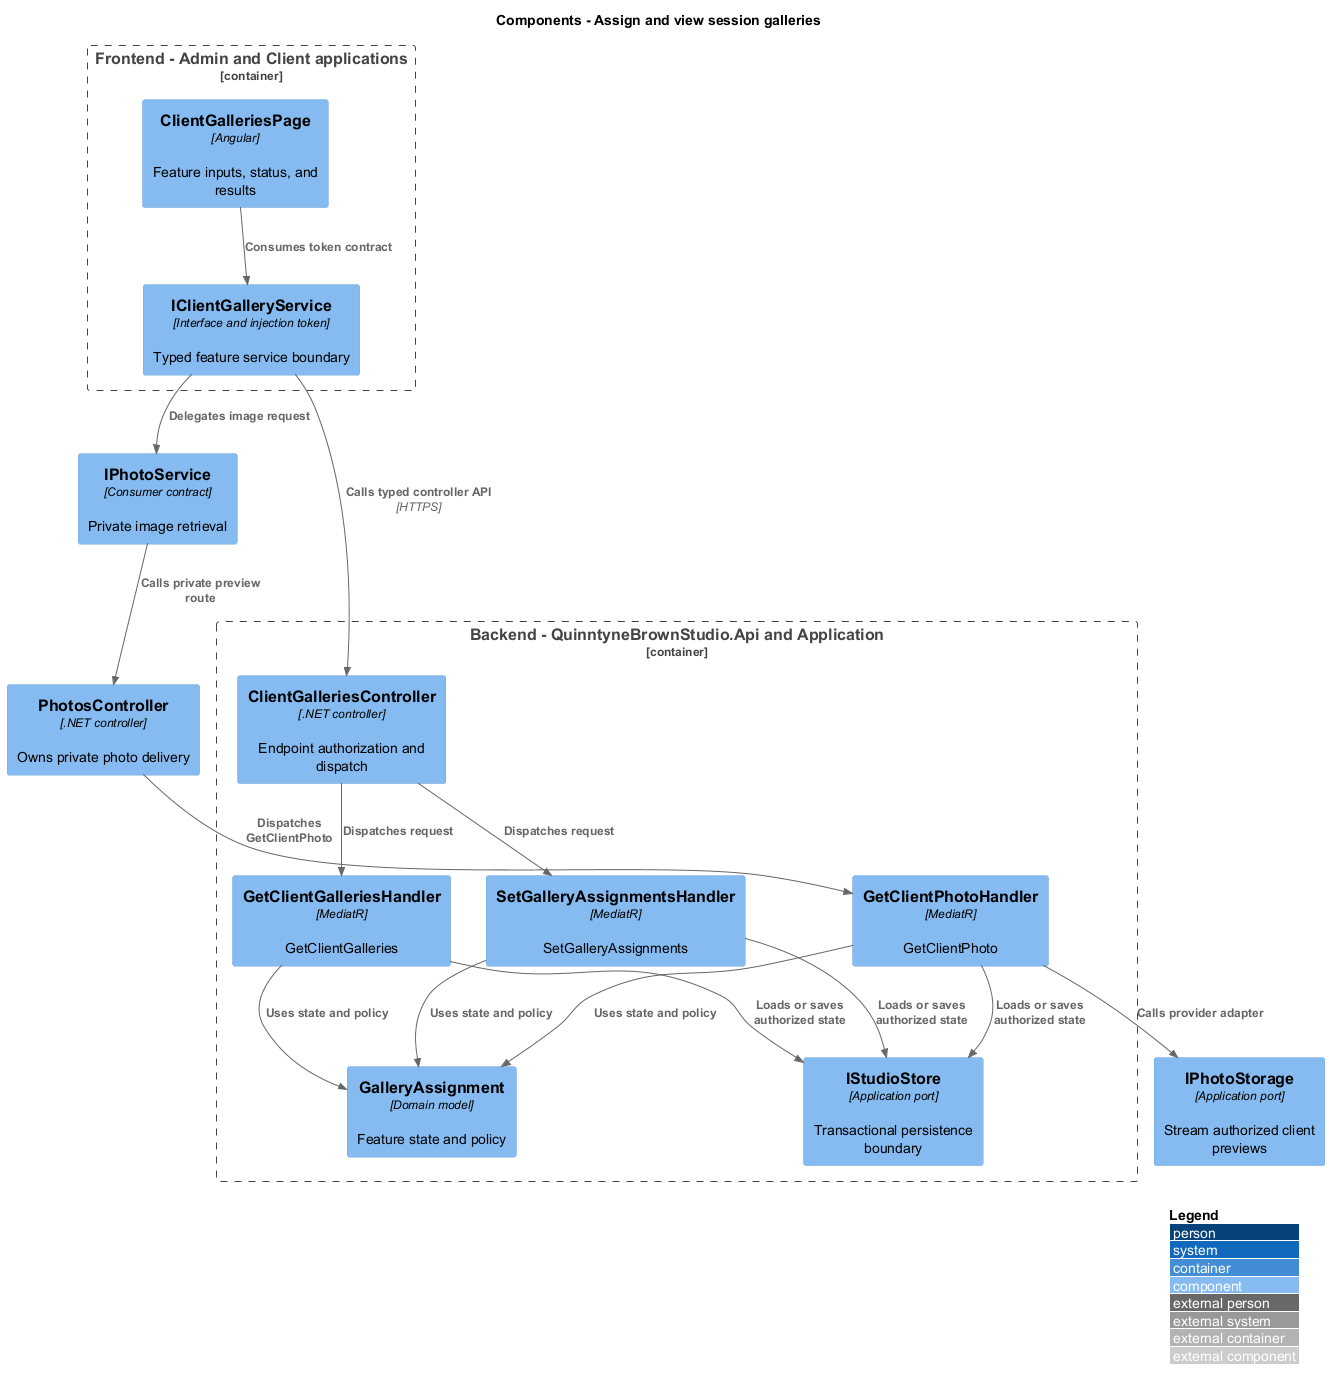

The diagram above was rendered by PlantUML. Its source (embedded in the PNG):
@startuml
!include <C4/C4_Component>
LAYOUT_WITH_LEGEND()
title Components - Assign and view session galleries
Container_Boundary(frontend, "Frontend - Admin and Client applications") {
 Component(page, "ClientGalleriesPage", "Angular", "Feature inputs, status, and results")
 Component(client, "IClientGalleryService", "Interface and injection token", "Typed feature service boundary")
}
Container_Boundary(api, "Backend - QuinntyneBrownStudio.Api and Application") {
 Component(ctrl, "ClientGalleriesController", ".NET controller", "Endpoint authorization and dispatch")
 Component(handler0, "SetGalleryAssignmentsHandler", "MediatR", "SetGalleryAssignments")
 Component(handler1, "GetClientGalleriesHandler", "MediatR", "GetClientGalleries")
 Component(handler2, "GetClientPhotoHandler", "MediatR", "GetClientPhoto")
 Component(entity, "GalleryAssignment", "Domain model", "Feature state and policy")
 Component(store, "IStudioStore", "Application port", "Transactional persistence boundary")
}
Rel(page, client, "Consumes token contract")
Rel(client, ctrl, "Calls typed controller API", "HTTPS")
Rel(ctrl, handler0, "Dispatches request")
Rel(handler0, entity, "Uses state and policy")
Rel(handler0, store, "Loads or saves authorized state")
Rel(ctrl, handler1, "Dispatches request")
Rel(handler1, entity, "Uses state and policy")
Rel(handler1, store, "Loads or saves authorized state")
Component(photoCtrl, "PhotosController", ".NET controller", "Owns private photo delivery")
Component(photoClient, "IPhotoService", "Consumer contract", "Private image retrieval")
Rel(client, photoClient, "Delegates image request")
Rel(photoClient, photoCtrl, "Calls private preview route")
Rel(photoCtrl, handler2, "Dispatches GetClientPhoto")
Rel(handler2, entity, "Uses state and policy")
Rel(handler2, store, "Loads or saves authorized state")
Component(ext, "IPhotoStorage", "Application port", "Stream authorized client previews")
Rel(handler2, ext, "Calls provider adapter")
@enduml